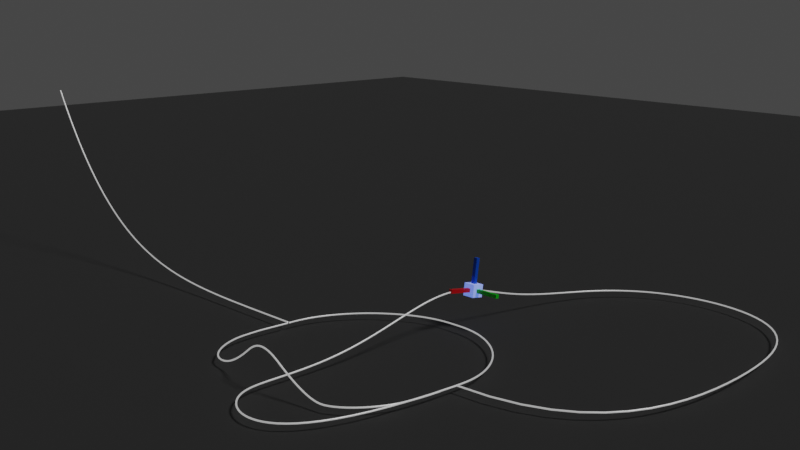 # Source: moveonpathmethode1.blend  (saved by Blender 2.80.75; exported with 4.5.12 LTS)
import bpy
from mathutils import Matrix  # noqa: F401  (used for matrix-valued properties, if any)

bpy.ops.wm.read_factory_settings(use_empty=True)
scene = bpy.context.scene
scene.name = 'Scene'

# ---- collections
col_collection = bpy.data.collections.new('Collection'); scene.collection.children.link(col_collection)
col_lights = bpy.data.collections.new('Lights'); scene.collection.children.link(col_lights)
col_cameras = bpy.data.collections.new('cameras'); scene.collection.children.link(col_cameras)
col_tracks = bpy.data.collections.new('Tracks'); scene.collection.children.link(col_tracks)

# ---- materials (node trees are filled in below, after node groups)
mat_material_002 = bpy.data.materials.new('Material.002')
mat_material_002.use_transparent_shadow = False
mat_material = bpy.data.materials.new('Material')
mat_material.use_transparent_shadow = False
mat_material_x = bpy.data.materials.new('Material.x')
mat_material_x.use_transparent_shadow = False
mat_material_y = bpy.data.materials.new('Material.y')
mat_material_y.use_transparent_shadow = False
mat_material_z = bpy.data.materials.new('Material.z')
mat_material_z.use_transparent_shadow = False
mat_material_001 = bpy.data.materials.new('Material.001')
mat_material_001.use_transparent_shadow = False

# ---- material node trees
mat_material_002.use_nodes = True; mat_material_002.node_tree.nodes.clear()
_N = mat_material_002.node_tree.nodes; _L = mat_material_002.node_tree.links
n0 = _N.new('ShaderNodeOutputMaterial'); n0.name = 'Material Output'; n0.location = (300, 300)
n1 = _N.new('ShaderNodeBsdfPrincipled'); n1.name = 'Principled BSDF'; n1.location = (10, 300)
n1.distribution = 'GGX'
n1.subsurface_method = 'BURLEY'
n1.inputs[0].default_value = (0.04063, 0.04063, 0.04063, 1.0)
n1.inputs[2].default_value = 1.0
n1.inputs[3].default_value = 1.45
n1.inputs[27].default_value = (0.0, 0.0, 0.0, 1.0)
n1.inputs[28].default_value = 1.0
_L.new(n1.outputs[0], n0.inputs[0])
n0.is_active_output = True
mat_material.use_nodes = True; mat_material.node_tree.nodes.clear()
_N = mat_material.node_tree.nodes; _L = mat_material.node_tree.links
n0 = _N.new('ShaderNodeOutputMaterial'); n0.name = 'Material Output'; n0.location = (300, 300)
n1 = _N.new('ShaderNodeBsdfPrincipled'); n1.name = 'Principled BSDF'; n1.location = (10, 300)
n1.distribution = 'GGX'
n1.subsurface_method = 'BURLEY'
n1.inputs[0].default_value = (0.8, 0.7595, 0.7898, 1.0)
n1.inputs[2].default_value = 1.0
n1.inputs[3].default_value = 1.45
n1.inputs[27].default_value = (0.1, 0.2, 0.9, 1.0)
n1.inputs[28].default_value = 1.0
_L.new(n1.outputs[0], n0.inputs[0])
n0.is_active_output = True
mat_material_x.use_nodes = True; mat_material_x.node_tree.nodes.clear()
_N = mat_material_x.node_tree.nodes; _L = mat_material_x.node_tree.links
n0 = _N.new('ShaderNodeOutputMaterial'); n0.name = 'Material Output'; n0.location = (300, 300)
n1 = _N.new('ShaderNodeBsdfPrincipled'); n1.name = 'Principled BSDF'; n1.location = (10, 300)
n1.distribution = 'GGX'
n1.subsurface_method = 'BURLEY'
n1.inputs[0].default_value = (0.8, 0.0, 0.001543, 1.0)
n1.inputs[3].default_value = 1.45
n1.inputs[27].default_value = (0.0, 0.0, 0.0, 1.0)
n1.inputs[28].default_value = 1.0
_L.new(n1.outputs[0], n0.inputs[0])
n0.is_active_output = True
mat_material_y.use_nodes = True; mat_material_y.node_tree.nodes.clear()
_N = mat_material_y.node_tree.nodes; _L = mat_material_y.node_tree.links
n0 = _N.new('ShaderNodeOutputMaterial'); n0.name = 'Material Output'; n0.location = (300, 300)
n1 = _N.new('ShaderNodeBsdfPrincipled'); n1.name = 'Principled BSDF'; n1.location = (10, 300)
n1.distribution = 'GGX'
n1.subsurface_method = 'BURLEY'
n1.inputs[0].default_value = (0.0, 0.8, 0.004592, 1.0)
n1.inputs[3].default_value = 1.45
n1.inputs[27].default_value = (0.0, 0.0, 0.0, 1.0)
n1.inputs[28].default_value = 1.0
_L.new(n1.outputs[0], n0.inputs[0])
n0.is_active_output = True
mat_material_z.use_nodes = True; mat_material_z.node_tree.nodes.clear()
_N = mat_material_z.node_tree.nodes; _L = mat_material_z.node_tree.links
n0 = _N.new('ShaderNodeOutputMaterial'); n0.name = 'Material Output'; n0.location = (300, 300)
n1 = _N.new('ShaderNodeBsdfPrincipled'); n1.name = 'Principled BSDF'; n1.location = (10, 300)
n1.distribution = 'GGX'
n1.subsurface_method = 'BURLEY'
n1.inputs[0].default_value = (0.0, 0.1055, 0.8, 1.0)
n1.inputs[3].default_value = 1.45
n1.inputs[27].default_value = (0.0, 0.0, 0.0, 1.0)
n1.inputs[28].default_value = 1.0
_L.new(n1.outputs[0], n0.inputs[0])
n0.is_active_output = True
mat_material_001.use_nodes = True; mat_material_001.node_tree.nodes.clear()
_N = mat_material_001.node_tree.nodes; _L = mat_material_001.node_tree.links
n0 = _N.new('ShaderNodeOutputMaterial'); n0.name = 'Material Output'; n0.location = (300, 300)
n1 = _N.new('ShaderNodeBsdfPrincipled'); n1.name = 'Principled BSDF'; n1.location = (10, 300)
n1.distribution = 'GGX'
n1.subsurface_method = 'BURLEY'
n1.inputs[1].default_value = 1.0
n1.inputs[3].default_value = 1.45
n1.inputs[27].default_value = (0.3428, 0.3428, 0.3428, 1.0)
n1.inputs[28].default_value = 1.0
_L.new(n1.outputs[0], n0.inputs[0])
n0.is_active_output = True

# ---- world
world_world = bpy.data.worlds.new('World'); scene.world = world_world
world_world.use_nodes = True; world_world.node_tree.nodes.clear()
_N = world_world.node_tree.nodes; _L = world_world.node_tree.links
n0 = _N.new('ShaderNodeOutputWorld'); n0.name = 'World Output'; n0.location = (300, 300)
n1 = _N.new('ShaderNodeBackground'); n1.name = 'Background'; n1.location = (10, 300)
n1.inputs[0].default_value = (0.05088, 0.05088, 0.05088, 1.0)
_L.new(n1.outputs[0], n0.inputs[0])
n0.is_active_output = True
world_world.color = (0.05088, 0.05088, 0.05088)
world_world.use_sun_shadow = False
world_world.sun_shadow_jitter_overblur = 0.0

# ---- cameras
cam_camera = bpy.data.cameras.new('Camera')
cam_camera.clip_end = 100.0
cam_camera.ortho_scale = 7.314
cam_camera.dof.focus_distance = 0.0
cam_camera.dof.aperture_fstop = 128.0

# ---- lights
light_light = bpy.data.lights.new('Light', 'SUN')
light_light.transmission_factor = 0.0
light_light.cutoff_distance = 30.0
light_light.angle = 0.1993
light_light.energy = 1.0
light_light.shadow_buffer_clip_start = 1.001
light_light.shadow_soft_size = 0.1
light_light.shadow_cascade_max_distance = 1000.0

# ---- meshes
me_plane = bpy.data.meshes.new('Plane')
me_plane.from_pydata([(-50.0, -50.0, 0.0), (50.0, -50.0, 0.0), (-50.0, 50.0, 0.0), (50.0, 50.0, 0.0)], [], [(0, 1, 3, 2)])
_uv = me_plane.uv_layers.new(name='UVMap')
_uv.uv.foreach_set('vector', [0.0, 0.0, 1.0, 0.0, 1.0, 1.0, 0.0, 1.0])
me_plane.materials.append(mat_material_002)
me_plane.use_remesh_preserve_volume = False
me_plane.use_remesh_preserve_attributes = False
me_plane.use_mirror_vertex_groups = False
me_plane.update()
me_cube_001 = bpy.data.meshes.new('Cube.001')
me_cube_001.from_pydata([(-0.1667, -0.1667, -0.1667), (-0.05, -0.05, 0.1667), (-0.05, 0.1667, -0.05), (-0.05, 0.1667, 0.05), (0.1667, -0.05, -0.05), (0.1667, -0.05, 0.05), (0.1667, 0.05, -0.05), (0.1667, 0.05, 0.05), (0.05, 0.1667, 0.05), (0.05, 0.1667, -0.05), (0.1667, -0.1667, -0.1667), (0.05, -0.05, 0.1667), (0.8333, 0.05, 0.05), (0.8333, 0.05, -0.05), (0.8333, -0.05, -0.05), (0.8333, -0.05, 0.05), (-0.05, 0.05, 0.1667), (-0.1667, 0.1667, -0.1667), (0.1667, 0.1667, -0.1667), (0.05, 0.05, 0.1667), (-0.05, 0.8333, 0.05), (-0.05, 0.8333, -0.05), (0.05, 0.8333, -0.05), (0.05, 0.8333, 0.05), (-0.1667, -0.1667, 0.1667), (-0.1667, 0.1667, 0.1667), (0.1667, 0.1667, 0.1667), (0.1667, -0.1667, 0.1667), (-0.05, -0.05, 0.8333), (-0.05, 0.05, 0.8333), (0.05, 0.05, 0.8333), (0.05, -0.05, 0.8333)], [], [(0, 24, 25, 17), (3, 8, 23, 20), (7, 5, 15, 12), (10, 27, 24, 0), (17, 18, 10, 0), (11, 19, 30, 31), (7, 6, 18, 26), (6, 4, 10, 18), (5, 7, 26, 27), (4, 5, 27, 10), (13, 12, 15, 14), (6, 7, 12, 13), (5, 4, 14, 15), (4, 6, 13, 14), (3, 2, 17, 25), (2, 9, 18, 17), (8, 3, 25, 26), (9, 8, 26, 18), (21, 20, 23, 22), (2, 3, 20, 21), (8, 9, 22, 23), (9, 2, 21, 22), (1, 16, 25, 24), (16, 19, 26, 25), (19, 11, 27, 26), (11, 1, 24, 27), (30, 29, 28, 31), (16, 1, 28, 29), (1, 11, 31, 28), (19, 16, 29, 30)])
me_cube_001.polygons.foreach_set('material_index', [0, 2, 1, 0, 0, 3, 0, 0, 0, 0, 1, 1, 1, 1, 0, 0, 0, 0, 2, 2, 2, 2, 0, 0, 0, 0, 3, 3, 3, 3])
_uv = me_cube_001.uv_layers.new(name='UVMap')
_uv.uv.foreach_set('vector', [0.375, 0.0, 0.625, 0.0, 0.625, 0.25, 0.375, 0.25, 0.5375, 0.3375, 0.5375, 0.4125, 0.5375, 0.4125, 0.5375, 0.3375, 0.5375, 0.5875, 0.5375, 0.6625, 0.5375, 0.6625, 0.5375, 0.5875, 0.375, 0.75, 0.625, 0.75, 0.625, 1.0, 0.375, 1.0, 0.125, 0.5, 0.375, 0.5, 0.375, 0.75, 0.125, 0.75, 0.7125, 0.6625, 0.7125, 0.5875, 0.7125, 0.5875, 0.7125, 0.6625, 0.5375, 0.5875, 0.4625, 0.5875, 0.375, 0.5, 0.625, 0.5, 0.4625, 0.5875, 0.4625, 0.6625, 0.375, 0.75, 0.375, 0.5, 0.5375, 0.6625, 0.5375, 0.5875, 0.625, 0.5, 0.625, 0.75, 0.4625, 0.6625, 0.5375, 0.6625, 0.625, 0.75, 0.375, 0.75, 0.4625, 0.5875, 0.5375, 0.5875, 0.5375, 0.6625, 0.4625, 0.6625, 0.4625, 0.5875, 0.5375, 0.5875, 0.5375, 0.5875, 0.4625, 0.5875, 0.5375, 0.6625, 0.4625, 0.6625, 0.4625, 0.6625, 0.5375, 0.6625, 0.4625, 0.6625, 0.4625, 0.5875, 0.4625, 0.5875, 0.4625, 0.6625, 0.5375, 0.3375, 0.4625, 0.3375, 0.375, 0.25, 0.625, 0.25, 0.4625, 0.3375, 0.4625, 0.4125, 0.375, 0.5, 0.375, 0.25, 0.5375, 0.4125, 0.5375, 0.3375, 0.625, 0.25, 0.625, 0.5, 0.4625, 0.4125, 0.5375, 0.4125, 0.625, 0.5, 0.375, 0.5, 0.4625, 0.3375, 0.5375, 0.3375, 0.5375, 0.4125, 0.4625, 0.4125, 0.4625, 0.3375, 0.5375, 0.3375, 0.5375, 0.3375, 0.4625, 0.3375, 0.5375, 0.4125, 0.4625, 0.4125, 0.4625, 0.4125, 0.5375, 0.4125, 0.4625, 0.4125, 0.4625, 0.3375, 0.4625, 0.3375, 0.4625, 0.4125, 0.7875, 0.6625, 0.7875, 0.5875, 0.875, 0.5, 0.875, 0.75, 0.7875, 0.5875, 0.7125, 0.5875, 0.625, 0.5, 0.875, 0.5, 0.7125, 0.5875, 0.7125, 0.6625, 0.625, 0.75, 0.625, 0.5, 0.7125, 0.6625, 0.7875, 0.6625, 0.875, 0.75, 0.625, 0.75, 0.7125, 0.5875, 0.7875, 0.5875, 0.7875, 0.6625, 0.7125, 0.6625, 0.7875, 0.5875, 0.7875, 0.6625, 0.7875, 0.6625, 0.7875, 0.5875, 0.7875, 0.6625, 0.7125, 0.6625, 0.7125, 0.6625, 0.7875, 0.6625, 0.7125, 0.5875, 0.7875, 0.5875, 0.7875, 0.5875, 0.7125, 0.5875])
me_cube_001.materials.append(mat_material)
me_cube_001.materials.append(mat_material_x)
me_cube_001.materials.append(mat_material_y)
me_cube_001.materials.append(mat_material_z)
me_cube_001.use_remesh_preserve_volume = False
me_cube_001.use_remesh_preserve_attributes = False
me_cube_001.use_mirror_vertex_groups = False
me_cube_001.update()

# ---- curves / text
cu_nurbspath = bpy.data.curves.new('NurbsPath', 'CURVE')
cu_nurbspath.dimensions = '3D'
_sp = cu_nurbspath.splines.new('NURBS'); _sp.points.add(4)
_sp.points.foreach_set('co', [-0.07148, 0.0, 0.0, 1.0, -3.071, 0.0, 0.0, 1.0, -6.071, 0.0, 0.0, 1.0, -9.071, 0.0, 0.0, 1.0, -12.07, 0.0, 5.0, 1.0])
_sp.points.foreach_set('radius', [1.0, 1.0, 1.0, 1.0, 1.0])
_sp.order_u = 5
_sp.order_v = 0
_sp.use_endpoint_u = True
cu_nurbspath.materials.append(mat_material_001)
cu_nurbspath.use_path = True
cu_nurbspath.use_path_clamp = True
cu_nurbspath.bevel_depth = 0.02
cu_nurbspath.fill_mode = 'FULL'
cu_nurbscircle = bpy.data.curves.new('NurbsCircle', 'CURVE')
cu_nurbscircle.dimensions = '3D'
_sp = cu_nurbscircle.splines.new('NURBS'); _sp.points.add(6)
_sp.points.foreach_set('co', [6.0, -1.0, 0.0, 1.0, 6.0, 0.0, 0.0, 1.0, 5.96, 3.0, 0.0, 0.354, 2.96, 3.0, 0.0, 1.0, -0.04, 3.0, 0.0, 0.3536, 0.0, 0.0, 0.0, 1.0, 0.0, -1.0, 0.0, 1.0])
_sp.points.foreach_set('radius', [1.0, 1.0, 1.0, 1.0, 1.0, 1.0, 1.0])
_sp.order_v = 0
cu_nurbscircle.materials.append(mat_material_001)
cu_nurbscircle.use_path = True
cu_nurbscircle.use_path_clamp = True
cu_nurbscircle.bevel_depth = 0.02
cu_nurbscircle.fill_mode = 'FULL'
cu_nurbspath_001 = bpy.data.curves.new('NurbsPath.001', 'CURVE')
cu_nurbspath_001.dimensions = '3D'
_sp = cu_nurbspath_001.splines.new('NURBS'); _sp.points.add(12)
_sp.points.foreach_set('co', [5.989, 0.0, 0.0, 1.0, 10.0, 0.0, 0.0, 1.0, 10.0, 5.0, 0.0, 1.0, 10.0, 10.0, 0.0, 1.0, 3.0, 10.0, 0.0, 1.0, 3.0, 5.0, 0.0, 1.0, 3.0, 3.0, 1.5, 1.0, 3.0, 0.0, 0.0, 1.0, 3.0, -3.0, 0.0, 1.0, 3.0, -4.0, 0.0, 1.0, 5.0, -5.0, 0.0, 1.0, 6.0, -3.0, 0.0, 1.0, 6.0, 0.0, 0.0, 1.0])
_sp.points.foreach_set('radius', [1.0, 1.0, 1.0, 1.0, 1.0, 1.0, 1.0, 1.0, 1.0, 1.0, 1.0, 1.0, 1.0])
_sp.order_u = 5
_sp.order_v = 0
_sp.use_endpoint_u = True
cu_nurbspath_001.materials.append(mat_material_001)
cu_nurbspath_001.use_path = True
cu_nurbspath_001.use_path_clamp = True
cu_nurbspath_001.bevel_depth = 0.02
cu_nurbspath_001.fill_mode = 'FULL'
cu_nurbscircle_001 = bpy.data.curves.new('NurbsCircle.001', 'CURVE')
cu_nurbscircle_001.dimensions = '3D'
_sp = cu_nurbscircle_001.splines.new('NURBS'); _sp.points.add(9)
_sp.points.foreach_set('co', [6.0, 0.0, 0.0, 1.0, 6.0, -1.0, 0.0, 1.0, 5.75, -2.75, 0.0, 0.354, 4.375, -2.875, 0.0, 0.677, 3.0, -3.0, 1.0, 1.0, 1.625, -2.875, 0.0, 0.6768, 0.25, -2.75, 0.0, 0.3536, 0.0, -1.0, 0.0, 1.0, 0.0, -0.5, 0.0, 1.0, 0.0, 0.1, 0.0, 3.0])
_sp.points.foreach_set('radius', [1.0, 1.0, 1.0, 1.0, 1.0, 1.0, 1.0, 1.0, 1.0, 1.0])
_sp.points.foreach_set('tilt', [-0.6398, -0.6398, -0.6398, -0.6398, -0.6398, -0.6398, -0.6398, -0.6398, -0.6398, -0.6398])
_sp.order_u = 3
_sp.order_v = 0
cu_nurbscircle_001.materials.append(mat_material_001)
cu_nurbscircle_001.use_path = True
cu_nurbscircle_001.use_path_clamp = True
cu_nurbscircle_001.bevel_depth = 0.02
cu_nurbscircle_001.fill_mode = 'FULL'

# ---- objects
ob_plane = bpy.data.objects.new('Plane', me_plane)
ob_cube = bpy.data.objects.new('Cube', me_cube_001)
ob_light = bpy.data.objects.new('Light', light_light)
ob_camera = bpy.data.objects.new('Camera', cam_camera)
ob_track4 = bpy.data.objects.new('Track4', cu_nurbspath)
ob_track1 = bpy.data.objects.new('Track1', cu_nurbscircle)
ob_track3 = bpy.data.objects.new('Track3', cu_nurbspath_001)
ob_track2 = bpy.data.objects.new('Track2', cu_nurbscircle_001)

# ---- transforms, parenting, visibility, modifiers, constraints
ob_plane.location = (0.0, 0.0, -0.2)
ob_plane.hide_select = True
ob_plane.lineart.crease_threshold = 0.0
ob_cube.location = (3.0, 3.624, 0.8045)
ob_cube.rotation_euler = (0.0, -0.1445, -1.571)
ob_cube.lineart.crease_threshold = 0.0
_vg = ob_cube.vertex_groups.new(name='Groupx')
_vg = ob_cube.vertex_groups.new(name='Groupy')
_vg = ob_cube.vertex_groups.new(name='Groupz')
_vg = ob_cube.vertex_groups.new(name='Group')
ob_light.location = (0.0, 0.0, 10.0)
ob_light.rotation_euler = (0.6503, 0.05522, 1.866)
ob_light.lock_rotations_4d = False
ob_light.empty_display_type = 'ARROWS'
ob_light.color = (0.0, 0.0, 0.0, 0.0)
ob_light.lineart.crease_threshold = 0.0
ob_camera.location = (21.9, -16.24, 8.731)
ob_camera.rotation_euler = (1.347, 8.593e-08, 0.8289)
ob_camera.lock_rotations_4d = False
ob_camera.empty_display_type = 'ARROWS'
ob_camera.color = (0.0, 0.0, 0.0, 0.0)
ob_camera.display_type = 'WIRE'
ob_camera.lineart.crease_threshold = 0.0
ob_track4.location = (0.0, 0.0, 0.0)
ob_track4.lineart.crease_threshold = 0.0
ob_track1.location = (0.0, 0.0, 0.0)
ob_track1.lineart.crease_threshold = 0.0
ob_track3.location = (0.0, 0.0, 0.0)
ob_track3.lineart.crease_threshold = 0.0
ob_track2.location = (0.0, 0.0, 0.0)
ob_track2.lineart.crease_threshold = 0.0

# ---- collection membership
col_collection.objects.link(ob_plane)
col_collection.objects.link(ob_cube)
col_lights.objects.link(ob_light)
col_cameras.objects.link(ob_camera)
col_tracks.objects.link(ob_track4)
col_tracks.objects.link(ob_track1)
col_tracks.objects.link(ob_track3)
col_tracks.objects.link(ob_track2)
def _layer_coll(name, lc=None):
    lc = lc or bpy.context.view_layer.layer_collection
    for c in lc.children:
        if c.name == name: return c
        r = _layer_coll(name, c)
        if r: return r
_layer_coll('cameras').exclude = True

# ---- scene / render settings (as saved in the file)
scene.camera = ob_camera
scene.frame_start = 1; scene.frame_end = 1000; scene.frame_set(1)
scene.render.engine = 'BLENDER_EEVEE_NEXT'
scene.render.image_settings.file_format = 'FFMPEG'
scene.render.image_settings.color_mode = 'RGB'
scene.render.image_settings.quality = 50
scene.render.fps = 15
scene.render.motion_blur_shutter = 1.0
scene.cycles.use_denoising = False
scene.cycles.samples = 128
scene.cycles.sampling_pattern = 'TABULATED_SOBOL'
scene.cycles.use_adaptive_sampling = False
scene.cycles.use_light_tree = False
scene.eevee.taa_render_samples = 16
scene.view_settings.view_transform = 'Filmic'
bpy.context.view_layer.update()
